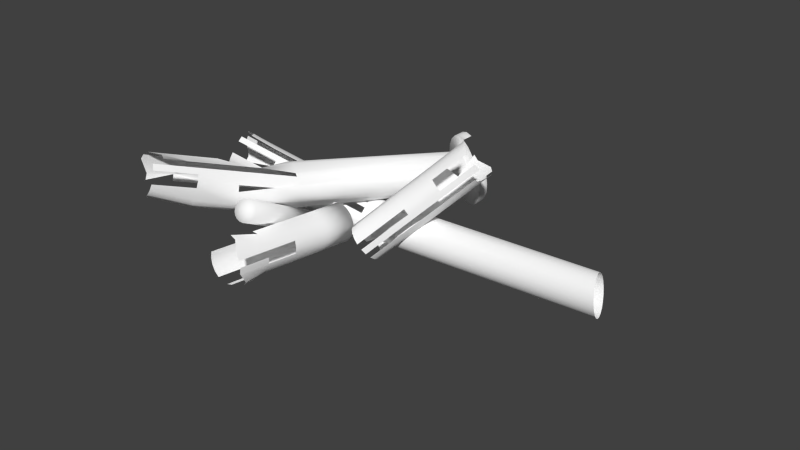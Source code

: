 # Source: broken_pipes.blend  (saved by Blender 2.69.0; exported with 4.5.12 LTS)
import bpy
from mathutils import Matrix  # noqa: F401  (used for matrix-valued properties, if any)

bpy.ops.wm.read_factory_settings(use_empty=True)
scene = bpy.context.scene
scene.name = 'Scene'

# ---- collections
col_collection_1 = bpy.data.collections.new('Collection 1'); scene.collection.children.link(col_collection_1)

# ---- materials (node trees are filled in below, after node groups)
mat_lambert4 = bpy.data.materials.new('lambert4')
mat_lambert4.alpha_threshold = 0.0
mat_lambert4.use_transparent_shadow = False
mat_lambert4.diffuse_color = (1.0, 1.0, 1.0, 1.0)
mat_lambert4.roughness = 0.5
mat_lambert4.line_color = (0.0, 0.0, 0.0, 1.0)

# ---- material node trees

# ---- world
world_world = bpy.data.worlds.new('World'); scene.world = world_world
world_world.color = (0.05088, 0.05088, 0.05088)
world_world.use_sun_shadow = False
world_world.sun_shadow_jitter_overblur = 0.0
world_world.cycles.sampling_method = 'MANUAL'
world_world.cycles.sample_map_resolution = 256

# ---- meshes
me_untitled_002 = bpy.data.meshes.new('Untitled.002')
me_untitled_002.from_pydata([(0.261, -1.748, -0.08479), (0.222, -1.748, -0.1613), (0.1613, -1.748, -0.222), (0.08479, -1.748, -0.261), (0.0, -1.748, -0.2744), (-0.08479, -1.748, -0.261), (-0.1613, -1.748, -0.222), (-0.222, -1.748, -0.1613), (-0.261, -1.748, -0.08479), (-0.2744, -1.748, 0.0), (-0.261, -1.748, 0.08479), (-0.222, -1.748, 0.1613), (-0.1613, -1.748, 0.222), (-0.08479, -1.748, 0.261), (-8.177e-09, -1.748, 0.2744), (0.08479, -1.748, 0.261), (0.1613, -1.748, 0.222), (0.222, -1.748, 0.1613), (0.261, -1.748, 0.08479), (0.2744, -1.748, 0.0), (0.261, 1.748, -0.08479), (0.222, 1.748, -0.1613), (0.1613, 1.748, -0.222), (0.08479, 1.748, -0.261), (0.0, 1.748, -0.2744), (-0.08479, 1.748, -0.261), (-0.1613, 1.748, -0.222), (-0.222, 1.748, -0.1613), (-0.261, 1.748, -0.08479), (-0.2744, 1.748, 0.0), (-0.261, 1.748, 0.08479), (-0.222, 1.748, 0.1613), (-0.1613, 1.748, 0.222), (-0.08479, 1.748, 0.261), (-8.177e-09, 1.748, 0.2744), (0.08479, 1.748, 0.261), (0.1613, 1.748, 0.222), (0.222, 1.748, 0.1613), (0.261, 1.748, 0.08479), (0.2744, 1.748, 0.0), (0.0, -1.748, 0.0), (0.0, 1.748, 0.0)], [], [(0, 1, 21, 20), (1, 2, 22, 21), (2, 3, 23, 22), (3, 4, 24, 23), (4, 5, 25, 24), (5, 6, 26, 25), (6, 7, 27, 26), (7, 8, 28, 27), (8, 9, 29, 28), (9, 10, 30, 29), (10, 11, 31, 30), (11, 12, 32, 31), (12, 13, 33, 32), (13, 14, 34, 33), (14, 15, 35, 34), (15, 16, 36, 35), (16, 17, 37, 36), (17, 18, 38, 37), (18, 19, 39, 38), (19, 0, 20, 39), (1, 0, 40), (2, 1, 40), (3, 2, 40), (4, 3, 40), (5, 4, 40), (6, 5, 40), (7, 6, 40), (8, 7, 40), (9, 8, 40), (10, 9, 40), (11, 10, 40), (12, 11, 40), (13, 12, 40), (14, 13, 40), (15, 14, 40), (16, 15, 40), (17, 16, 40), (18, 17, 40), (19, 18, 40), (0, 19, 40), (20, 21, 41), (21, 22, 41), (22, 23, 41), (23, 24, 41), (24, 25, 41), (25, 26, 41), (26, 27, 41), (27, 28, 41), (28, 29, 41), (29, 30, 41), (30, 31, 41), (31, 32, 41), (32, 33, 41), (33, 34, 41), (34, 35, 41), (35, 36, 41), (36, 37, 41), (37, 38, 41), (38, 39, 41), (39, 20, 41)])
me_untitled_002.polygons.foreach_set('use_smooth', [True] * 60)
_uv = me_untitled_002.uv_layers.new(name='map1')
_uv.uv.foreach_set('vector', [0.4768, 0.08851, 0.5075, 0.08851, 0.5075, 0.8849, 0.4768, 0.8849, 0.5075, 0.08851, 0.5318, 0.08851, 0.5318, 0.8849, 0.5075, 0.8849, 0.344, 0.8849, 0.3133, 0.8849, 0.3133, 0.08851, 0.344, 0.08851, 0.3133, 0.8849, 0.2793, 0.8849, 0.2793, 0.08851, 0.3133, 0.08851, 0.2793, 0.8849, 0.2453, 0.8849, 0.2453, 0.08851, 0.2793, 0.08851, 0.2453, 0.8849, 0.2146, 0.8849, 0.2146, 0.08851, 0.2453, 0.08851, 0.2146, 0.8849, 0.1902, 0.8849, 0.1902, 0.08851, 0.2146, 0.08851, 0.542, 0.08851, 0.5727, 0.08851, 0.5727, 0.8849, 0.542, 0.8849, 0.5727, 0.08851, 0.6067, 0.08851, 0.6067, 0.8849, 0.5727, 0.8849, 0.6067, 0.08851, 0.6407, 0.08851, 0.6407, 0.8849, 0.6067, 0.8849, 0.6407, 0.08851, 0.6714, 0.08851, 0.6714, 0.8849, 0.6407, 0.8849, 0.6714, 0.08851, 0.6958, 0.08851, 0.6958, 0.8849, 0.6714, 0.8849, 0.7052, 0.08851, 0.7359, 0.08851, 0.7359, 0.8849, 0.7052, 0.8849, 0.7359, 0.08851, 0.7699, 0.08851, 0.7699, 0.8849, 0.7359, 0.8849, 0.7699, 0.08851, 0.8039, 0.08851, 0.8039, 0.8849, 0.7699, 0.8849, 0.8039, 0.08851, 0.8346, 0.08851, 0.8346, 0.8849, 0.8039, 0.8849, 0.3537, 0.08851, 0.378, 0.08851, 0.378, 0.8849, 0.3537, 0.8849, 0.378, 0.08851, 0.4087, 0.08851, 0.4087, 0.8849, 0.378, 0.8849, 0.4087, 0.08851, 0.4427, 0.08851, 0.4427, 0.8849, 0.4087, 0.8849, 0.4427, 0.08851, 0.4768, 0.08851, 0.4768, 0.8849, 0.4427, 0.8849, 0.4706, 0.1672, 0.4862, 0.1847, 0.3815, 0.204, 0.4463, 0.1534, 0.4706, 0.1672, 0.3815, 0.204, 0.4156, 0.1445, 0.4463, 0.1534, 0.3815, 0.204, 0.3815, 0.1415, 0.4156, 0.1445, 0.3815, 0.204, 0.3475, 0.1445, 0.3815, 0.1415, 0.3815, 0.204, 0.3168, 0.1534, 0.3475, 0.1445, 0.3815, 0.204, 0.8643, 0.1143, 0.3168, 0.1534, 0.3815, 0.204, 0.8487, 0.1317, 0.8643, 0.1143, 0.3815, 0.204, 0.8433, 0.151, 0.8487, 0.1317, 0.3815, 0.204, 0.8487, 0.1703, 0.8433, 0.151, 0.3815, 0.204, 0.8643, 0.1878, 0.8487, 0.1703, 0.3815, 0.204, 0.3168, 0.2545, 0.8643, 0.1878, 0.3815, 0.204, 0.3475, 0.2634, 0.3168, 0.2545, 0.3815, 0.204, 0.3815, 0.2665, 0.3475, 0.2634, 0.3815, 0.204, 0.4156, 0.2634, 0.3815, 0.2665, 0.3815, 0.204, 0.4463, 0.2545, 0.4156, 0.2634, 0.3815, 0.204, 0.4706, 0.2407, 0.4463, 0.2545, 0.3815, 0.204, 0.4862, 0.2233, 0.4706, 0.2407, 0.3815, 0.204, 0.4916, 0.204, 0.4862, 0.2233, 0.3815, 0.204, 0.4862, 0.1847, 0.4916, 0.204, 0.3815, 0.204, 0.7147, 0.2233, 0.6991, 0.2407, 0.61, 0.204, 0.6991, 0.2407, 0.6747, 0.2545, 0.61, 0.204, 0.6747, 0.2545, 0.644, 0.2634, 0.61, 0.204, 0.644, 0.2634, 0.61, 0.2665, 0.61, 0.204, 0.61, 0.2665, 0.576, 0.2634, 0.61, 0.204, 0.576, 0.2634, 0.5453, 0.2545, 0.61, 0.204, 0.5453, 0.2545, 0.5209, 0.2407, 0.61, 0.204, 0.5209, 0.2407, 0.5053, 0.2233, 0.61, 0.204, 0.5053, 0.2233, 0.4999, 0.204, 0.61, 0.204, 0.4999, 0.204, 0.5053, 0.1847, 0.61, 0.204, 0.5053, 0.1847, 0.5209, 0.1672, 0.61, 0.204, 0.5209, 0.1672, 0.5453, 0.1534, 0.61, 0.204, 0.5453, 0.1534, 0.576, 0.1445, 0.61, 0.204, 0.576, 0.1445, 0.61, 0.1415, 0.61, 0.204, 0.61, 0.1415, 0.644, 0.1445, 0.61, 0.204, 0.644, 0.1445, 0.6747, 0.1534, 0.61, 0.204, 0.6747, 0.1534, 0.6991, 0.1672, 0.61, 0.204, 0.6991, 0.1672, 0.7147, 0.1847, 0.61, 0.204, 0.7147, 0.1847, 0.7201, 0.204, 0.61, 0.204, 0.7201, 0.204, 0.7147, 0.2233, 0.61, 0.204])
me_untitled_002.materials.append(mat_lambert4)
me_untitled_002.use_remesh_preserve_volume = False
me_untitled_002.use_remesh_preserve_attributes = False
me_untitled_002.use_mirror_vertex_groups = False
me_untitled_002.update()
me_untitled_003 = bpy.data.meshes.new('Untitled.003')
me_untitled_003.from_pydata([(0.261, -1.748, -0.08479), (0.222, -1.748, -0.1613), (0.1613, -1.748, -0.222), (0.08479, -1.748, -0.261), (0.0, -1.748, -0.2744), (-0.08479, -1.748, -0.261), (-0.1613, -1.748, -0.222), (-0.222, -1.748, -0.1613), (-0.261, -1.748, -0.08479), (-0.2744, -1.748, 0.0), (-0.261, -1.748, 0.08479), (-0.222, -1.748, 0.1613), (-0.1613, -1.748, 0.222), (-0.08479, -1.748, 0.261), (-8.177e-09, -1.748, 0.2744), (0.08479, -1.748, 0.261), (0.1613, -1.748, 0.222), (0.222, -1.748, 0.1613), (0.261, -1.748, 0.08479), (0.2744, -1.748, 0.0), (0.222, 1.748, -0.1613), (0.1613, 1.748, -0.222), (0.1555, 1.534, -0.2963), (0.07066, 1.534, -0.3098), (-0.08479, 1.748, -0.261), (-0.1613, 1.748, -0.222), (-0.222, 1.748, -0.1613), (-0.261, 1.748, -0.08479), (-0.2706, 1.536, 0.1077), (-0.2572, 1.536, 0.1925), (0.08479, 1.748, 0.261), (0.1613, 1.748, 0.222), (0.222, 1.748, 0.1613), (0.261, 1.748, 0.08479), (0.2744, 1.748, 0.0), (0.0, -1.748, 0.0), (0.1613, 0.7071, -0.222), (0.222, 0.7071, -0.1613), (0.261, 0.7071, -0.08479), (0.2744, 0.7071, 0.0), (0.261, 0.7071, 0.08479), (0.222, 0.7071, 0.1613), (0.1613, 0.7071, 0.222), (0.08479, 0.7071, 0.261), (0.1613, -0.2604, -0.222), (0.222, -0.2604, -0.1613), (0.261, -0.2604, -0.08479), (0.2744, -0.2604, 0.0), (0.261, -0.2604, 0.08479), (0.222, -0.2604, 0.1613), (0.1613, -0.2604, 0.222), (0.08479, -0.2604, 0.261), (-0.222, 0.9214, 0.1613), (-0.261, 0.9214, 0.08479), (-0.2744, 0.9214, 0.0), (-0.261, 0.9214, -0.08479), (-0.222, 0.9214, -0.1613), (-0.1613, 0.9214, -0.222), (-0.08479, 0.9214, -0.261), (0.0, 0.9214, -0.2744), (0.08479, 0.9214, -0.261), (-0.222, 0.109, 0.1613), (-0.261, 0.109, 0.08479), (-0.2744, 0.109, 0.0), (-0.261, 0.109, -0.08479), (-0.222, 0.109, -0.1613), (-0.1613, 0.109, -0.222), (-0.08479, 0.109, -0.261), (0.0, 0.109, -0.2744), (0.08479, 0.109, -0.261), (-0.222, -0.8797, 0.1613), (-0.261, -0.8797, 0.08479), (-0.2744, -0.8797, 0.0), (-0.261, -0.8797, -0.08479), (-0.222, -0.8797, -0.1613), (-0.1613, -0.8797, -0.222), (-0.08479, -0.8797, -0.261), (0.0, -0.8797, -0.2744), (0.08479, -0.8797, -0.261)], [], [(1, 2, 44, 45), (3, 4, 77, 78), (4, 5, 76, 77), (5, 6, 75, 76), (6, 7, 74, 75), (7, 8, 73, 74), (8, 9, 72, 73), (9, 10, 71, 72), (10, 11, 70, 71), (15, 16, 50, 51), (16, 17, 49, 50), (17, 18, 48, 49), (18, 19, 47, 48), (19, 0, 46, 47), (1, 0, 35), (2, 1, 35), (3, 2, 35), (4, 3, 35), (5, 4, 35), (6, 5, 35), (7, 6, 35), (8, 7, 35), (9, 8, 35), (10, 9, 35), (11, 10, 35), (12, 11, 35), (13, 12, 35), (14, 13, 35), (15, 14, 35), (16, 15, 35), (17, 16, 35), (18, 17, 35), (19, 18, 35), (0, 19, 35), (37, 36, 21, 20), (40, 39, 34, 33), (41, 40, 33, 32), (42, 41, 32, 31), (43, 42, 31, 30), (45, 44, 36, 37), (46, 45, 37, 38), (47, 46, 38, 39), (48, 47, 39, 40), (49, 48, 40, 41), (50, 49, 41, 42), (51, 50, 42, 43), (54, 53, 29, 28), (55, 54, 28, 27), (56, 55, 27, 26), (58, 57, 25, 24), (59, 58, 24, 23), (60, 59, 23, 22), (62, 61, 52, 53), (63, 62, 53, 54), (64, 63, 54, 55), (65, 64, 55, 56), (68, 67, 58, 59), (69, 68, 59, 60), (71, 70, 61, 62), (72, 71, 62, 63), (73, 72, 63, 64), (74, 73, 64, 65), (75, 74, 65, 66), (76, 75, 66, 67), (77, 76, 67, 68), (78, 77, 68, 69)])
me_untitled_003.polygons.foreach_set('use_smooth', [True] * 66)
_uv = me_untitled_003.uv_layers.new(name='map1')
_uv.uv.foreach_set('vector', [0.4565, 0.005649, 0.4845, 0.005649, 0.4845, 0.3964, 0.4565, 0.3964, 0.2639, 0.9239, 0.2246, 0.9239, 0.2246, 0.6958, 0.2639, 0.6958, 0.2246, 0.9239, 0.1854, 0.9239, 0.1854, 0.6958, 0.2246, 0.6958, 0.1854, 0.9239, 0.15, 0.9239, 0.15, 0.6958, 0.1854, 0.6958, 0.15, 0.9239, 0.122, 0.9239, 0.122, 0.6958, 0.15, 0.6958, 0.4952, 0.005649, 0.5306, 0.005649, 0.5306, 0.2337, 0.4952, 0.2337, 0.5306, 0.005649, 0.5698, 0.005649, 0.5698, 0.2337, 0.5306, 0.2337, 0.5698, 0.005649, 0.609, 0.005649, 0.609, 0.2337, 0.5698, 0.2337, 0.609, 0.005649, 0.6444, 0.005649, 0.6444, 0.2337, 0.609, 0.2337, 0.6712, 0.005649, 0.7066, 0.005649, 0.7066, 0.3964, 0.6712, 0.3964, 0.7066, 0.005649, 0.7347, 0.005649, 0.7347, 0.3964, 0.7066, 0.3964, 0.3072, 0.005649, 0.3426, 0.005649, 0.3426, 0.3964, 0.3072, 0.3964, 0.3426, 0.005649, 0.3818, 0.005649, 0.3818, 0.3964, 0.3426, 0.3964, 0.3818, 0.005649, 0.4211, 0.005649, 0.4211, 0.3964, 0.3818, 0.3964, 0.3161, 0.09641, 0.3342, 0.1165, 0.8727, 0.07771, 0.2881, 0.08047, 0.3161, 0.09641, 0.8727, 0.07771, 0.2527, 0.07023, 0.2881, 0.08047, 0.8727, 0.07771, 0.8727, 0.00565, 0.2527, 0.07023, 0.8727, 0.07771, 0.8335, 0.009176, 0.8727, 0.00565, 0.8727, 0.07771, 0.7981, 0.01941, 0.8335, 0.009176, 0.8727, 0.07771, 0.77, 0.03535, 0.7981, 0.01941, 0.8727, 0.07771, 0.752, 0.05544, 0.77, 0.03535, 0.8727, 0.07771, 0.7458, 0.07771, 0.752, 0.05544, 0.8727, 0.07771, 0.752, 0.09998, 0.7458, 0.07771, 0.8727, 0.07771, 0.77, 0.1201, 0.752, 0.09998, 0.8727, 0.07771, 0.7981, 0.136, 0.77, 0.1201, 0.8727, 0.07771, 0.8335, 0.1462, 0.7981, 0.136, 0.8727, 0.07771, 0.8727, 0.1498, 0.8335, 0.1462, 0.8727, 0.07771, 0.2527, 0.2073, 0.8727, 0.1498, 0.8727, 0.07771, 0.2881, 0.1971, 0.2527, 0.2073, 0.8727, 0.07771, 0.3161, 0.1811, 0.2881, 0.1971, 0.8727, 0.07771, 0.3342, 0.161, 0.3161, 0.1811, 0.8727, 0.07771, 0.3404, 0.1388, 0.3342, 0.161, 0.8727, 0.07771, 0.3342, 0.1165, 0.3404, 0.1388, 0.8727, 0.07771, 0.4565, 0.6505, 0.4845, 0.6505, 0.4845, 0.9239, 0.4565, 0.9239, 0.3426, 0.6505, 0.3818, 0.6505, 0.3818, 0.9239, 0.3426, 0.9239, 0.3072, 0.6505, 0.3426, 0.6505, 0.3426, 0.9239, 0.3072, 0.9239, 0.7066, 0.6505, 0.7347, 0.6505, 0.7347, 0.9239, 0.7066, 0.9239, 0.6712, 0.6505, 0.7066, 0.6505, 0.7066, 0.9239, 0.6712, 0.9239, 0.4565, 0.3964, 0.4845, 0.3964, 0.4845, 0.6505, 0.4565, 0.6505, 0.4211, 0.3964, 0.4565, 0.3964, 0.4565, 0.6505, 0.4211, 0.6505, 0.3818, 0.3964, 0.4211, 0.3964, 0.4211, 0.6505, 0.3818, 0.6505, 0.3426, 0.3964, 0.3818, 0.3964, 0.3818, 0.6505, 0.3426, 0.6505, 0.3072, 0.3964, 0.3426, 0.3964, 0.3426, 0.6505, 0.3072, 0.6505, 0.7066, 0.3964, 0.7347, 0.3964, 0.7347, 0.6505, 0.7066, 0.6505, 0.6712, 0.3964, 0.7066, 0.3964, 0.7066, 0.6505, 0.6712, 0.6505, 0.5698, 0.7067, 0.609, 0.7067, 0.6589, 0.8682, 0.6196, 0.8682, 0.5306, 0.7067, 0.5698, 0.7067, 0.6196, 0.8682, 0.5306, 0.9239, 0.4952, 0.7067, 0.5306, 0.7067, 0.5306, 0.9239, 0.4952, 0.9239, 0.1854, 0.2228, 0.15, 0.2228, 0.15, 0.00565, 0.1854, 0.00565, 0.2246, 0.2228, 0.1854, 0.2228, 0.1854, 0.00565, 0.2573, 0.06191, 0.2639, 0.2228, 0.2246, 0.2228, 0.2573, 0.06191, 0.2966, 0.06191, 0.609, 0.4934, 0.6444, 0.4934, 0.6444, 0.7067, 0.609, 0.7067, 0.5698, 0.4934, 0.609, 0.4934, 0.609, 0.7067, 0.5698, 0.7067, 0.5306, 0.4934, 0.5698, 0.4934, 0.5698, 0.7067, 0.5306, 0.7067, 0.4952, 0.4934, 0.5306, 0.4934, 0.5306, 0.7067, 0.4952, 0.7067, 0.2246, 0.4361, 0.1854, 0.4361, 0.1854, 0.2228, 0.2246, 0.2228, 0.2639, 0.4361, 0.2246, 0.4361, 0.2246, 0.2228, 0.2639, 0.2228, 0.609, 0.2337, 0.6444, 0.2337, 0.6444, 0.4934, 0.609, 0.4934, 0.5698, 0.2337, 0.609, 0.2337, 0.609, 0.4934, 0.5698, 0.4934, 0.5306, 0.2337, 0.5698, 0.2337, 0.5698, 0.4934, 0.5306, 0.4934, 0.4952, 0.2337, 0.5306, 0.2337, 0.5306, 0.4934, 0.4952, 0.4934, 0.15, 0.6958, 0.122, 0.6958, 0.122, 0.4361, 0.15, 0.4361, 0.1854, 0.6958, 0.15, 0.6958, 0.15, 0.4361, 0.1854, 0.4361, 0.2246, 0.6958, 0.1854, 0.6958, 0.1854, 0.4361, 0.2246, 0.4361, 0.2639, 0.6958, 0.2246, 0.6958, 0.2246, 0.4361, 0.2639, 0.4361])
me_untitled_003.materials.append(mat_lambert4)
me_untitled_003.use_remesh_preserve_volume = False
me_untitled_003.use_remesh_preserve_attributes = False
me_untitled_003.use_mirror_vertex_groups = False
me_untitled_003.update()
me_untitled_001 = bpy.data.meshes.new('Untitled.001')
me_untitled_001.from_pydata([(0.261, -1.748, -0.08479), (0.222, -1.748, -0.1613), (0.1613, -1.748, -0.222), (0.08479, -1.748, -0.261), (3.865e-08, -1.748, -0.2744), (-0.08479, -1.748, -0.261), (-0.1613, -1.748, -0.222), (-0.222, -1.748, -0.1613), (-0.261, -1.748, -0.08479), (-0.2744, -1.748, -6.5e-08), (-0.261, -1.748, 0.08479), (-0.222, -1.748, 0.1613), (-0.1613, -1.748, 0.222), (-0.08479, -1.748, 0.261), (3.725e-08, -1.748, 0.2744), (0.08479, -1.748, 0.261), (0.1613, -1.748, 0.222), (0.222, -1.748, 0.1613), (0.261, -1.748, 0.08479), (0.2744, -1.748, -7.125e-08), (0.222, 1.748, -0.1613), (0.1613, 1.748, -0.222), (0.1555, 1.534, -0.2963), (0.07066, 1.534, -0.3098), (-0.08479, 1.748, -0.261), (-0.1613, 1.748, -0.222), (-0.222, 1.748, -0.1613), (-0.261, 1.748, -0.08479), (-0.2706, 1.536, 0.1077), (-0.2572, 1.536, 0.1925), (0.08479, 1.748, 0.261), (0.1613, 1.748, 0.222), (0.222, 1.748, 0.1613), (0.261, 1.748, 0.08479), (0.2744, 1.748, -4.138e-08), (0.1613, 0.7071, -0.222), (0.222, 0.7071, -0.1613), (0.261, 0.7071, -0.08479), (0.2744, 0.7071, -1.274e-07), (0.261, 0.7071, 0.08479), (0.222, 0.7071, 0.1613), (0.1613, 0.7071, 0.222), (0.08479, 0.7071, 0.261), (0.1613, -0.2604, -0.222), (0.222, -0.2604, -0.1613), (0.261, -0.2604, -0.08479), (0.2744, -0.2604, -8.754e-08), (0.261, -0.2604, 0.08479), (0.222, -0.2604, 0.1613), (0.1613, -0.2604, 0.222), (0.08479, -0.2604, 0.261), (-0.222, 0.9214, 0.1613), (-0.261, 0.9214, 0.08479), (-0.2744, 0.9214, -9.282e-08), (-0.261, 0.9214, -0.08479), (-0.222, 0.9214, -0.1613), (-0.1613, 0.9214, -0.222), (-0.08479, 0.9214, -0.261), (6.125e-08, 0.9214, -0.2744), (0.08479, 0.9214, -0.261), (-0.222, 0.109, 0.1613), (-0.261, 0.109, 0.08479), (-0.2744, 0.109, -7.434e-08), (-0.261, 0.109, -0.08479), (-0.222, 0.109, -0.1613), (-0.1613, 0.109, -0.222), (-0.08479, 0.109, -0.261), (3.891e-08, 0.109, -0.2744), (0.08479, 0.109, -0.261), (-0.222, -0.8797, 0.1613), (-0.261, -0.8797, 0.08479), (-0.2744, -0.8797, -7.442e-08), (-0.261, -0.8797, -0.08479), (-0.222, -0.8797, -0.1613), (-0.1613, -0.8797, -0.222), (-0.08479, -0.8797, -0.261), (1.808e-08, -0.8797, -0.2744), (0.08479, -0.8797, -0.261), (2.119, -7.024, -1.125), (2.065, -6.987, -1.189), (1.994, -6.974, -1.237), (1.913, -6.987, -1.264), (1.83, -7.024, -1.268), (1.752, -7.083, -1.249), (1.688, -7.156, -1.208), (1.644, -7.237, -1.149), (1.624, -7.318, -1.078), (1.631, -7.391, -1.003), (1.662, -7.449, -0.9293), (1.716, -7.487, -0.8656), (1.787, -7.499, -0.8177), (1.868, -7.486, -0.7904), (1.951, -7.449, -0.7862), (2.028, -7.391, -0.8057), (2.092, -7.318, -0.8468), (2.136, -7.236, -0.9056), (2.156, -7.155, -0.9764), (2.15, -7.082, -1.052)], [], [(1, 2, 43, 44), (3, 4, 76, 77), (4, 5, 75, 76), (5, 6, 74, 75), (6, 7, 73, 74), (7, 8, 72, 73), (8, 9, 71, 72), (9, 10, 70, 71), (10, 11, 69, 70), (15, 16, 49, 50), (16, 17, 48, 49), (17, 18, 47, 48), (18, 19, 46, 47), (19, 0, 45, 46), (36, 35, 21, 20), (39, 38, 34, 33), (40, 39, 33, 32), (41, 40, 32, 31), (42, 41, 31, 30), (44, 43, 35, 36), (45, 44, 36, 37), (46, 45, 37, 38), (47, 46, 38, 39), (48, 47, 39, 40), (49, 48, 40, 41), (50, 49, 41, 42), (53, 52, 29, 28), (54, 53, 28, 27), (55, 54, 27, 26), (57, 56, 25, 24), (58, 57, 24, 23), (59, 58, 23, 22), (61, 60, 51, 52), (62, 61, 52, 53), (63, 62, 53, 54), (64, 63, 54, 55), (67, 66, 57, 58), (68, 67, 58, 59), (70, 69, 60, 61), (71, 70, 61, 62), (72, 71, 62, 63), (73, 72, 63, 64), (74, 73, 64, 65), (75, 74, 65, 66), (76, 75, 66, 67), (77, 76, 67, 68), (1, 0, 78, 79), (2, 1, 79, 80), (3, 2, 80, 81), (4, 3, 81, 82), (5, 4, 82, 83), (6, 5, 83, 84), (7, 6, 84, 85), (8, 7, 85, 86), (9, 8, 86, 87), (10, 9, 87, 88), (11, 10, 88, 89), (12, 11, 89, 90), (13, 12, 90, 91), (14, 13, 91, 92), (15, 14, 92, 93), (16, 15, 93, 94), (17, 16, 94, 95), (18, 17, 95, 96), (19, 18, 96, 97), (0, 19, 97, 78)])
me_untitled_001.polygons.foreach_set('use_smooth', [True] * 66)
_uv = me_untitled_001.uv_layers.new(name='UV coord')
_uv.uv.foreach_set('vector', [0.3167, -0.8031, 0.3557, -0.8032, 0.3564, -0.1273, 0.3174, -0.1273, -0.1133, -0.8026, -0.07428, -0.8026, -0.07373, -0.4083, -0.1127, -0.4083, -0.07428, -0.8026, -0.0353, -0.8027, -0.03475, -0.4084, -0.07373, -0.4083, -0.0353, -0.8027, 0.003679, -0.8027, 0.004225, -0.4084, -0.03475, -0.4084, 0.003679, -0.8027, 0.04266, -0.8028, 0.0432, -0.4085, 0.004225, -0.4084, 0.04266, -0.8028, 0.08163, -0.8028, 0.08218, -0.4085, 0.0432, -0.4085, -0.2625, -0.8024, -0.2235, -0.8022, -0.2255, -0.4077, -0.2645, -0.4079, -0.2235, -0.8022, -0.1845, -0.802, -0.1865, -0.4075, -0.2255, -0.4077, -0.1845, -0.802, -0.1455, -0.8018, -0.1475, -0.4073, -0.1865, -0.4075, 0.0827, -0.8028, 0.1217, -0.8029, 0.1224, -0.1271, 0.08342, -0.1271, 0.1217, -0.8029, 0.1607, -0.8029, 0.1614, -0.1271, 0.1224, -0.1271, 0.1607, -0.8029, 0.1997, -0.803, 0.2004, -0.1272, 0.1614, -0.1271, 0.1997, -0.803, 0.2387, -0.803, 0.2394, -0.1272, 0.2004, -0.1272, 0.2387, -0.803, 0.2777, -0.803, 0.2784, -0.1273, 0.2394, -0.1272, 0.3178, 0.3121, 0.3568, 0.3121, 0.3573, 0.785, 0.3183, 0.785, 0.2009, 0.3123, 0.2399, 0.3122, 0.2404, 0.7851, 0.2014, 0.7851, 0.1619, 0.3123, 0.2009, 0.3123, 0.2014, 0.7851, 0.1624, 0.7852, 0.1229, 0.3123, 0.1619, 0.3123, 0.1624, 0.7852, 0.1234, 0.7852, 0.08389, 0.3124, 0.1229, 0.3123, 0.1234, 0.7852, 0.08439, 0.7852, 0.3174, -0.1273, 0.3564, -0.1273, 0.3568, 0.3121, 0.3178, 0.3121, 0.2784, -0.1273, 0.3174, -0.1273, 0.3178, 0.3121, 0.2789, 0.3122, 0.2394, -0.1272, 0.2784, -0.1273, 0.2789, 0.3122, 0.2399, 0.3122, 0.2004, -0.1272, 0.2394, -0.1272, 0.2399, 0.3122, 0.2009, 0.3123, 0.1614, -0.1271, 0.2004, -0.1272, 0.2009, 0.3123, 0.1619, 0.3123, 0.1224, -0.1271, 0.1614, -0.1271, 0.1619, 0.3123, 0.1229, 0.3123, 0.08342, -0.1271, 0.1224, -0.1271, 0.1229, 0.3123, 0.08389, 0.3124, -0.2296, 0.4103, -0.1906, 0.4106, -0.1436, 0.6901, -0.1826, 0.6899, -0.2685, 0.4102, -0.2296, 0.4103, -0.1826, 0.6899, -0.2707, 0.7857, 0.0443, 0.4093, 0.08328, 0.4092, 0.08375, 0.7846, 0.04477, 0.7847, -0.03353, 0.4099, 0.0055, 0.4094, 0.01042, 0.7853, -0.02861, 0.7858, -0.07258, 0.4101, -0.03353, 0.4099, -0.02861, 0.7858, -0.104, 0.6894, -0.1116, 0.41, -0.07258, 0.4101, -0.104, 0.6894, -0.143, 0.6891, -0.1887, 0.04159, -0.1497, 0.04179, -0.1516, 0.4107, -0.1906, 0.4106, -0.2277, 0.0414, -0.1887, 0.04159, -0.1906, 0.4106, -0.2296, 0.4103, -0.2667, 0.0412, -0.2277, 0.0414, -0.2296, 0.4103, -0.2685, 0.4102, 0.04382, 0.04046, 0.0828, 0.04041, 0.08328, 0.4092, 0.0443, 0.4093, -0.07309, 0.04062, -0.03414, 0.04056, -0.03353, 0.4099, -0.07258, 0.4101, -0.1121, 0.04068, -0.07309, 0.04062, -0.07258, 0.4101, -0.1116, 0.41, -0.1865, -0.4075, -0.1475, -0.4073, -0.1497, 0.04179, -0.1887, 0.04159, -0.2255, -0.4077, -0.1865, -0.4075, -0.1887, 0.04159, -0.2277, 0.0414, -0.2645, -0.4079, -0.2255, -0.4077, -0.2277, 0.0414, -0.2667, 0.0412, 0.0432, -0.4085, 0.08218, -0.4085, 0.0828, 0.04041, 0.04382, 0.04046, 0.004225, -0.4084, 0.0432, -0.4085, 0.04382, 0.04046, 0.004842, 0.04051, -0.03475, -0.4084, 0.004225, -0.4084, 0.004842, 0.04051, -0.03414, 0.04056, -0.07373, -0.4083, -0.03475, -0.4084, -0.03414, 0.04056, -0.07309, 0.04062, -0.1127, -0.4083, -0.07373, -0.4083, -0.07309, 0.04062, -0.1121, 0.04068, 0.9239, 1.677, 0.8829, 1.678, 0.8799, -0.6833, 0.9208, -0.6665, 0.9646, 1.681, 0.9239, 1.677, 0.9208, -0.6665, 0.9616, -0.6555, 1.005, 1.688, 0.9646, 1.681, 0.9616, -0.6555, 1.002, -0.6515, 1.046, 1.699, 1.005, 1.688, 1.002, -0.6515, 1.043, -0.6554, 1.088, 1.711, 1.046, 1.699, 1.043, -0.6554, 1.084, -0.6666, 1.129, 1.724, 1.088, 1.711, 1.084, -0.6666, 1.126, -0.6842, 1.172, 1.736, 1.129, 1.724, 1.126, -0.6842, 1.168, -0.707, 1.214, 1.746, 1.172, 1.736, 1.168, -0.707, 1.211, -0.7337, 0.403, 1.78, 0.3596, 1.773, 0.3564, -0.706, 0.3999, -0.7345, 0.4469, 1.784, 0.403, 1.78, 0.3999, -0.7345, 0.4439, -0.7619, 0.4914, 1.784, 0.4469, 1.784, 0.4439, -0.7619, 0.4884, -0.7844, 0.5361, 1.779, 0.4914, 1.784, 0.4884, -0.7844, 0.5332, -0.7987, 0.581, 1.77, 0.5361, 1.779, 0.5332, -0.7987, 0.578, -0.8035, 0.6257, 1.756, 0.581, 1.77, 0.578, -0.8035, 0.6227, -0.7998, 0.6701, 1.74, 0.6257, 1.756, 0.6227, -0.7998, 0.6671, -0.7891, 0.714, 1.723, 0.6701, 1.74, 0.6671, -0.7891, 0.711, -0.7722, 0.7572, 1.707, 0.714, 1.723, 0.711, -0.7722, 0.7542, -0.7511, 0.7998, 1.693, 0.7572, 1.707, 0.7542, -0.7511, 0.7967, -0.7277, 0.8416, 1.683, 0.7998, 1.693, 0.7967, -0.7277, 0.8386, -0.7044, 0.8829, 1.678, 0.8416, 1.683, 0.8386, -0.7044, 0.8799, -0.6833])
me_untitled_001.materials.append(mat_lambert4)
me_untitled_001.use_remesh_preserve_volume = False
me_untitled_001.use_remesh_preserve_attributes = False
me_untitled_001.use_mirror_vertex_groups = False
me_untitled_001.update()
me_untitled = bpy.data.meshes.new('Untitled')
me_untitled.from_pydata([(0.2484, -1.665, -0.233), (0.222, -1.748, -0.1613), (0.1533, -1.695, -0.3158), (0.07892, -1.709, -0.3301), (-0.01257, -1.665, -0.4226), (-0.09736, -1.665, -0.4091), (-0.1738, -1.665, -0.3702), (-0.2345, -1.665, -0.3095), (-0.2735, -1.665, -0.233), (-0.287, -1.665, -0.1482), (-0.2735, -1.665, -0.0634), (-0.2278, -1.709, 0.09209), (-0.1692, -1.695, 0.1282), (-0.09274, -1.695, 0.1672), (-0.007955, -1.695, 0.1806), (0.07892, -1.709, 0.1918), (0.1487, -1.665, 0.07379), (0.2094, -1.665, 0.01309), (0.2484, -1.665, -0.0634), (0.2618, -1.665, -0.1482), (0.214, 1.801, -0.2551), (0.1533, 1.801, -0.3158), (0.1475, 1.587, -0.3901), (0.06271, 1.587, -0.4035), (-0.09274, 1.801, -0.3547), (-0.1692, 1.801, -0.3158), (-0.2299, 1.801, -0.2551), (-0.2689, 1.801, -0.1786), (-0.2786, 1.589, 0.01393), (-0.2651, 1.589, 0.09872), (0.07683, 1.801, 0.1672), (0.1533, 1.801, 0.1282), (0.214, 1.801, 0.0675), (0.253, 1.801, -0.008993), (0.2664, 1.801, -0.09378), (0.1533, 0.7597, -0.3158), (0.214, 0.7597, -0.2551), (0.253, 0.7597, -0.1786), (0.2664, 0.7597, -0.09378), (0.261, 0.7071, 0.08479), (0.222, 0.7071, 0.1613), (0.1613, 0.7071, 0.222), (0.07683, 0.7597, 0.1672), (0.1533, -0.2077, -0.3158), (0.222, -0.2604, -0.1613), (0.261, -0.2604, -0.08479), (0.2744, -0.2604, -1.151e-07), (0.261, -0.2604, 0.08479), (0.222, -0.2604, 0.1613), (0.1613, -0.2604, 0.222), (0.07683, -0.2077, 0.1672), (-0.2299, 0.974, 0.0675), (-0.2689, 0.974, -0.008993), (-0.2744, 0.9214, -8.963e-08), (-0.261, 0.9214, -0.08479), (-0.2299, 0.974, -0.2551), (-0.1692, 0.974, -0.3158), (-0.09274, 0.974, -0.3547), (1.054e-07, 0.9214, -0.2744), (0.07683, 0.974, -0.3547), (-0.2299, 0.1617, 0.0675), (-0.261, 0.109, 0.08479), (-0.2744, 0.109, -1.512e-07), (-0.261, 0.109, -0.08479), (-0.2299, 0.1617, -0.2551), (-0.1692, 0.1617, -0.3158), (-0.09274, 0.1617, -0.3547), (1.257e-07, 0.109, -0.2744), (0.07683, 0.1617, -0.3547), (-0.2299, -0.8271, 0.0675), (-0.261, -0.8797, 0.08479), (-0.2744, -0.8797, -1.146e-07), (-0.261, -0.8797, -0.08479), (-0.222, -0.8797, -0.1613), (-0.1613, -0.8797, -0.222), (-0.08479, -0.8797, -0.261), (1.388e-07, -0.8797, -0.2744), (0.07683, -0.8271, -0.3547), (0.5226, -5.852, -0.7938), (0.4687, -5.814, -0.8575), (0.3978, -5.802, -0.9053), (0.3167, -5.815, -0.9327), (0.2335, -5.852, -0.9368), (0.1561, -5.91, -0.9174), (0.09235, -5.984, -0.8762), (0.04833, -6.065, -0.8174), (0.02837, -6.146, -0.7467), (0.03445, -6.219, -0.671), (0.06596, -6.277, -0.5977), (0.1198, -6.314, -0.534), (0.1908, -6.327, -0.4861), (0.2718, -6.314, -0.4588), (0.3551, -6.277, -0.4546), (0.4324, -6.219, -0.4741), (0.4962, -6.145, -0.5152), (0.5402, -6.064, -0.574), (0.5602, -5.983, -0.6448), (0.5541, -5.91, -0.7205), (0.6399, -5.895, -0.9061), (0.5512, -5.804, -1.02), (0.4373, -5.738, -1.102), (0.3094, -5.705, -1.144), (0.18, -5.706, -1.143), (0.06184, -5.743, -1.097), (-0.03359, -5.811, -1.013), (-0.09693, -5.904, -0.8969), (-0.122, -6.013, -0.7615), (-0.1063, -6.127, -0.6197), (-0.05135, -6.234, -0.4853), (0.03739, -6.325, -0.3716), (0.1513, -6.391, -0.2895), (0.2792, -6.424, -0.2473), (0.4085, -6.422, -0.2489), (0.5267, -6.386, -0.2942), (0.6222, -6.317, -0.3789), (0.6855, -6.225, -0.4946), (0.7105, -6.116, -0.63), (0.6948, -6.002, -0.7718), (0.5669, -6.187, -0.9489), (0.2363, -5.997, -1.187), (0.107, -5.998, -1.185), (-0.01121, -6.035, -1.14), (-0.1066, -6.103, -1.055), (-0.17, -6.196, -0.9396), (-0.195, -6.305, -0.8042), (-0.1793, -6.419, -0.6624), (-0.1244, -6.526, -0.5281), (0.07824, -6.683, -0.3323), (0.2061, -6.716, -0.29), (0.3355, -6.714, -0.2916), (0.4537, -6.678, -0.337), (0.5491, -6.609, -0.4217), (0.6124, -6.517, -0.5373), (0.6375, -6.408, -0.6727), (0.6218, -6.294, -0.8145)], [], [(1, 2, 43, 44), (3, 4, 76, 77), (4, 5, 75, 76), (5, 6, 74, 75), (6, 7, 73, 74), (7, 8, 72, 73), (8, 9, 71, 72), (9, 10, 70, 71), (10, 11, 69, 70), (15, 16, 49, 50), (16, 17, 48, 49), (17, 18, 47, 48), (18, 19, 46, 47), (19, 0, 45, 46), (36, 35, 21, 20), (39, 38, 34, 33), (40, 39, 33, 32), (41, 40, 32, 31), (42, 41, 31, 30), (44, 43, 35, 36), (45, 44, 36, 37), (46, 45, 37, 38), (47, 46, 38, 39), (48, 47, 39, 40), (49, 48, 40, 41), (50, 49, 41, 42), (53, 52, 29, 28), (54, 53, 28, 27), (55, 54, 27, 26), (57, 56, 25, 24), (58, 57, 24, 23), (59, 58, 23, 22), (61, 60, 51, 52), (62, 61, 52, 53), (63, 62, 53, 54), (64, 63, 54, 55), (67, 66, 57, 58), (68, 67, 58, 59), (70, 69, 60, 61), (71, 70, 61, 62), (72, 71, 62, 63), (73, 72, 63, 64), (74, 73, 64, 65), (75, 74, 65, 66), (76, 75, 66, 67), (77, 76, 67, 68), (1, 0, 78, 79), (2, 1, 79, 80), (3, 2, 80, 81), (4, 3, 81, 82), (5, 4, 82, 83), (6, 5, 83, 84), (7, 6, 84, 85), (8, 7, 85, 86), (9, 8, 86, 87), (10, 9, 87, 88), (11, 10, 88, 89), (12, 11, 89, 90), (13, 12, 90, 91), (14, 13, 91, 92), (15, 14, 92, 93), (16, 15, 93, 94), (17, 16, 94, 95), (18, 17, 95, 96), (19, 18, 96, 97), (0, 19, 97, 78), (79, 78, 98, 99), (80, 79, 99, 100), (81, 80, 100, 101), (82, 81, 101, 102), (83, 82, 102, 103), (84, 83, 103, 104), (85, 84, 104, 105), (86, 85, 105, 106), (87, 86, 106, 107), (88, 87, 107, 108), (90, 89, 109, 110), (91, 90, 110, 111), (92, 91, 111, 112), (93, 92, 112, 113), (94, 93, 113, 114), (95, 94, 114, 115), (96, 95, 115, 116), (97, 96, 116, 117), (78, 97, 117, 98), (102, 101, 119, 120), (103, 102, 120, 121), (104, 103, 121, 122), (105, 104, 122, 123), (106, 105, 123, 124), (107, 106, 124, 125), (108, 107, 125, 126), (111, 110, 127, 128), (112, 111, 128, 129), (113, 112, 129, 130), (114, 113, 130, 131), (115, 114, 131, 132), (116, 115, 132, 133), (117, 116, 133, 134), (98, 117, 134, 118)])
me_untitled.polygons.foreach_set('use_smooth', [True] * 100)
_uv = me_untitled.uv_layers.new(name='UV coord')
_uv.uv.foreach_set('vector', [0.1513, -0.8263, 0.2386, -0.7938, 0.1965, -0.01217, 0.1092, -0.04462, 0.24, -0.8172, 0.3122, -0.8133, 0.3703, -0.3867, 0.3136, -0.3526, 0.3122, -0.8133, 0.3572, -0.8187, 0.4168, -0.3901, 0.3703, -0.3867, 0.3572, -0.8187, 0.4021, -0.8218, 0.4635, -0.3936, 0.4168, -0.3901, 0.4021, -0.8218, 0.4473, -0.8228, 0.5101, -0.3964, 0.4635, -0.3936, 0.4473, -0.8228, 0.4926, -0.8222, 0.5564, -0.3987, 0.5101, -0.3964, 0.4926, -0.8222, 0.5381, -0.8208, 0.602, -0.4005, 0.5564, -0.3987, 1.77, 1.668, 1.769, 1.708, 1.401, 1.76, 1.403, 1.72, 1.769, 1.708, 1.786, 1.784, 1.376, 1.775, 1.401, 1.76, -0.08781, -0.8189, -0.01646, -0.792, -0.1161, -0.05612, -0.1714, -0.03242, -0.01646, -0.792, 0.02878, -0.789, -0.07091, -0.05332, -0.1161, -0.05612, 0.02878, -0.789, 0.07402, -0.7869, -0.02597, -0.05102, -0.07091, -0.05332, 0.07402, -0.7869, 0.1192, -0.7854, 0.01903, -0.04898, -0.02597, -0.05102, 0.1192, -0.7854, 0.1644, -0.7841, 0.06409, -0.04697, 0.01903, -0.04898, 0.127, 0.4941, 0.1721, 0.4962, 0.1458, 1.043, 0.1007, 1.041, -0.05491, 0.4536, 0.03677, 0.4891, -0.02231, 1.041, -0.06781, 1.036, -0.09988, 0.4502, -0.05491, 0.4536, -0.06781, 1.036, -0.1133, 1.032, -0.1448, 0.447, -0.09988, 0.4502, -0.1133, 1.032, -0.1589, 1.028, -0.198, 0.4738, -0.1448, 0.447, -0.1589, 1.028, -0.2046, 1.028, 0.1092, -0.04462, 0.1965, -0.01217, 0.1721, 0.4962, 0.127, 0.4941, 0.06409, -0.04697, 0.1092, -0.04462, 0.127, 0.4941, 0.08186, 0.4917, 0.01903, -0.04898, 0.06409, -0.04697, 0.08186, 0.4917, 0.03677, 0.4891, -0.02597, -0.05102, 0.01903, -0.04898, 0.03677, 0.4891, -0.05491, 0.4536, -0.07091, -0.05332, -0.02597, -0.05102, -0.05491, 0.4536, -0.09988, 0.4502, -0.1161, -0.05612, -0.07091, -0.05332, -0.09988, 0.4502, -0.1448, 0.447, -0.1714, -0.03242, -0.1161, -0.05612, -0.1448, 0.447, -0.198, 0.4738, 0.5738, 1.722, 0.5215, 1.727, -0.08882, 1.721, -0.07366, 1.639, 0.6654, 0.5453, 0.71, 0.5401, 0.7584, 0.8858, 0.6714, 1.008, 0.5787, 0.5831, 0.6654, 0.5453, 0.6714, 1.008, 0.6268, 1.013, 0.4334, 0.5756, 0.4785, 0.5767, 0.4681, 1.011, 0.423, 1.01, 0.3733, 0.5444, 0.4334, 0.5756, 0.423, 1.01, 0.3401, 0.8954, 0.3187, 0.5738, 0.3733, 0.5444, 0.3401, 0.8954, 0.2951, 0.8968, 0.9469, 1.743, 0.9212, 1.758, 0.5227, 1.769, 0.5215, 1.727, 0.9466, 1.703, 0.9469, 1.743, 0.5215, 1.727, 0.5738, 1.722, 0.6156, 0.1233, 0.6604, 0.1181, 0.71, 0.5401, 0.6654, 0.5453, 0.5293, 0.1612, 0.6156, 0.1233, 0.6654, 0.5453, 0.5787, 0.5831, 0.3771, 0.1402, 0.4402, 0.1687, 0.4334, 0.5756, 0.3733, 0.5444, 0.319, 0.1678, 0.3771, 0.1402, 0.3733, 0.5444, 0.3187, 0.5738, 1.401, 1.76, 1.376, 1.775, 0.9212, 1.758, 0.9469, 1.743, 1.403, 1.72, 1.401, 1.76, 0.9469, 1.743, 0.9466, 1.703, 0.5564, -0.3987, 0.602, -0.4005, 0.6604, 0.1181, 0.6156, 0.1233, 0.5101, -0.3964, 0.5564, -0.3987, 0.6156, 0.1233, 0.5293, 0.1612, 0.4635, -0.3936, 0.5101, -0.3964, 0.5293, 0.1612, 0.4847, 0.1654, 0.4168, -0.3901, 0.4635, -0.3936, 0.4847, 0.1654, 0.4402, 0.1687, 0.3703, -0.3867, 0.4168, -0.3901, 0.4402, 0.1687, 0.3771, 0.1402, 0.3136, -0.3526, 0.3703, -0.3867, 0.3771, 0.1402, 0.319, 0.1678, 1.362, 1.595, 1.315, 1.631, 1.367, -0.5939, 1.412, -0.5776, 1.453, 1.613, 1.362, 1.595, 1.412, -0.5776, 1.457, -0.572, 1.494, 1.607, 1.453, 1.613, 1.457, -0.572, 1.502, -0.5782, 1.563, 1.626, 1.494, 1.607, 1.502, -0.5782, 1.547, -0.5953, 1.608, 1.63, 1.563, 1.626, 1.547, -0.5953, 1.591, -0.6223, 1.653, 1.634, 1.608, 1.63, 1.591, -0.6223, 1.635, -0.6563, 1.698, 1.639, 1.653, 1.634, 1.635, -0.6563, 1.678, -0.694, 1.743, 1.645, 1.698, 1.639, 1.678, -0.694, 1.722, -0.7317, 1.788, 1.65, 1.743, 1.645, 1.722, -0.7317, 1.766, -0.766, 0.795, 1.648, 0.7504, 1.641, 0.8771, -0.7715, 0.9227, -0.7962, 0.8827, 1.637, 0.795, 1.648, 0.9227, -0.7962, 0.9682, -0.8116, 0.9253, 1.646, 0.8827, 1.637, 0.9682, -0.8116, 1.014, -0.816, 0.9704, 1.647, 0.9253, 1.646, 1.014, -0.816, 1.058, -0.8091, 1.016, 1.646, 0.9704, 1.647, 1.058, -0.8091, 1.103, -0.7912, 1.061, 1.638, 1.016, 1.646, 1.103, -0.7912, 1.147, -0.7639, 1.136, 1.652, 1.061, 1.638, 1.147, -0.7639, 1.191, -0.7301, 1.181, 1.647, 1.136, 1.652, 1.191, -0.7301, 1.235, -0.6927, 1.225, 1.641, 1.181, 1.647, 1.235, -0.6927, 1.279, -0.6551, 1.27, 1.635, 1.225, 1.641, 1.279, -0.6551, 1.322, -0.6212, 1.315, 1.631, 1.27, 1.635, 1.322, -0.6212, 1.367, -0.5939, 0.00613, 1.153, -0.03975, 1.139, -0.01733, 1.053, 0.06839, 1.08, 0.04441, 1.178, 0.00613, 1.153, 0.06839, 1.08, 0.1392, 1.12, 0.07085, 1.215, 0.04441, 1.178, 0.1392, 1.12, 0.1894, 1.174, 0.08114, 1.262, 0.07085, 1.215, 0.1894, 1.174, 0.2145, 1.237, 0.0718, 1.313, 0.08114, 1.262, 0.2145, 1.237, 0.2101, 1.306, 0.04558, 1.362, 0.0718, 1.313, 0.2101, 1.306, 0.1783, 1.375, 0.005897, 1.404, 0.04558, 1.362, 0.1783, 1.375, 0.1221, 1.439, -0.0421, 1.436, 0.005897, 1.404, 0.1221, 1.439, 0.04716, 1.493, -0.0931, 1.458, -0.0421, 1.436, 0.04716, 1.493, -0.03985, 1.534, -0.1434, 1.471, -0.0931, 1.458, -0.03985, 1.534, -0.1317, 1.559, -0.3247, 1.339, -0.2986, 1.376, -0.384, 1.42, -0.4341, 1.356, -0.3351, 1.295, -0.3247, 1.339, -0.4341, 1.356, -0.4605, 1.288, -0.3268, 1.247, -0.3351, 1.295, -0.4605, 1.288, -0.4597, 1.22, -0.2988, 1.203, -0.3268, 1.247, -0.4597, 1.22, -0.4294, 1.157, -0.2559, 1.168, -0.2988, 1.203, -0.4294, 1.157, -0.3737, 1.105, -0.2033, 1.144, -0.2559, 1.168, -0.3737, 1.105, -0.2975, 1.068, -0.1468, 1.133, -0.2033, 1.144, -0.2975, 1.068, -0.2077, 1.046, -0.09126, 1.132, -0.1468, 1.133, -0.2077, 1.046, -0.1118, 1.041, -0.03975, 1.139, -0.09126, 1.132, -0.1118, 1.041, -0.01733, 1.053, -0.1949, -0.2387, -0.2131, -0.1731, -0.3518, -0.2531, -0.3336, -0.3188, -0.1898, -0.308, -0.1949, -0.2387, -0.3336, -0.3188, -0.3285, -0.3881, -0.1924, -0.3841, -0.1898, -0.308, -0.3285, -0.3881, -0.331, -0.4642, -0.197, -0.469, -0.1924, -0.3841, -0.331, -0.4642, -0.3357, -0.5491, -0.1992, -0.5613, -0.197, -0.469, -0.3357, -0.5491, -0.3379, -0.6414, -0.1958, -0.6573, -0.1992, -0.5613, -0.3379, -0.6414, -0.3344, -0.7374, -0.1845, -0.7518, -0.1958, -0.6573, -0.3344, -0.7374, -0.3232, -0.8319, -0.6696, 1.789, -0.7374, 1.817, -0.8023, 1.67, -0.7346, 1.643, -0.6024, 1.778, -0.6696, 1.789, -0.7346, 1.643, -0.6673, 1.632, -0.533, 1.78, -0.6024, 1.778, -0.6673, 1.632, -0.5979, 1.634, -0.4575, 1.791, -0.533, 1.78, -0.5979, 1.634, -0.5225, 1.645, -0.3737, 1.805, -0.4575, 1.791, -0.5225, 1.645, -0.4386, 1.658, -0.2821, 1.817, -0.3737, 1.805, -0.4386, 1.658, -0.347, 1.67, -0.1862, 1.823, -0.2821, 1.817, -0.347, 1.67, -0.2512, 1.677, -0.09106, 1.822, -0.1862, 1.823, -0.2512, 1.677, -0.156, 1.676])
me_untitled.materials.append(mat_lambert4)
me_untitled.use_remesh_preserve_volume = False
me_untitled.use_remesh_preserve_attributes = False
me_untitled.use_mirror_vertex_groups = False
me_untitled.update()
me_untitled_004 = bpy.data.meshes.new('Untitled.004')
me_untitled_004.from_pydata([(0.261, -1.748, -0.08479), (0.222, -1.748, -0.1613), (0.1613, -1.748, -0.222), (0.08479, -1.748, -0.261), (0.0, -1.748, -0.2744), (-0.08479, -1.748, -0.261), (-0.1613, -1.748, -0.222), (-0.222, -1.748, -0.1613), (-0.261, -1.748, -0.08479), (-0.2744, -1.748, 0.0), (-0.261, -1.748, 0.08479), (-0.222, -1.748, 0.1613), (-0.1613, -1.748, 0.222), (-0.08479, -1.748, 0.261), (-8.177e-09, -1.748, 0.2744), (-0.1417, -1.811, 0.1987), (0.1613, -1.748, 0.222), (0.222, -1.748, 0.1613), (0.261, -1.748, 0.08479), (0.2744, -1.748, 0.0), (0.222, 1.748, -0.1613), (0.1613, 1.748, -0.222), (0.1555, 1.534, -0.2963), (0.07066, 1.534, -0.3098), (-0.08479, 1.748, -0.261), (-0.1613, 1.748, -0.222), (-0.222, 1.748, -0.1613), (-0.261, 1.748, -0.08479), (-0.2706, 1.536, 0.1077), (-0.2572, 1.536, 0.1925), (0.08479, 1.748, 0.261), (0.1613, 1.748, 0.222), (0.222, 1.748, 0.1613), (0.261, 1.748, 0.08479), (0.2744, 1.748, 0.0), (0.0, -1.748, 0.0), (0.1613, 0.7071, -0.222), (0.222, 0.7071, -0.1613), (0.261, 0.7071, -0.08479), (0.2744, 0.7071, 0.0), (0.261, 0.7071, 0.08479), (0.222, 0.7071, 0.1613), (0.1613, 0.7071, 0.222), (0.08479, 0.7071, 0.261), (0.1613, -0.2604, -0.222), (0.222, -0.2604, -0.1613), (0.261, -0.2604, -0.08479), (0.2744, -0.2604, 0.0), (0.261, -0.2604, 0.08479), (0.222, -0.2604, 0.1613), (0.1613, -0.2604, 0.222), (-0.1417, -0.3237, 0.1987), (-0.05355, 0.909, 0.1808), (-0.261, 0.9214, 0.08479), (-0.2744, 0.9214, 0.0), (-0.261, 0.9214, -0.08479), (-0.222, 0.9214, -0.1613), (-0.1613, 0.9214, -0.222), (-0.08479, 0.9214, -0.261), (0.0, 0.9214, -0.2744), (0.08479, 0.9214, -0.261), (-0.05355, 0.09669, 0.1808), (-0.261, 0.109, 0.08479), (-0.2744, 0.109, 0.0), (-0.261, 0.109, -0.08479), (-0.222, 0.109, -0.1613), (-0.1613, 0.109, -0.222), (-0.08479, 0.109, -0.261), (0.0, 0.109, -0.2744), (0.08479, 0.109, -0.261), (-0.222, -0.8797, 0.1613), (-0.261, -0.8797, 0.08479), (-0.2744, -0.8797, 0.0), (-0.261, -0.8797, -0.08479), (-0.222, -0.8797, -0.1613), (-0.1613, -0.8797, -0.222), (-0.08479, -0.8797, -0.261), (0.0, -0.8797, -0.2744), (0.08479, -0.8797, -0.261)], [], [(1, 2, 44, 45), (3, 4, 77, 78), (4, 5, 76, 77), (5, 6, 75, 76), (6, 7, 74, 75), (7, 8, 73, 74), (8, 9, 72, 73), (9, 10, 71, 72), (10, 11, 70, 71), (15, 16, 50, 51), (16, 17, 49, 50), (17, 18, 48, 49), (18, 19, 47, 48), (19, 0, 46, 47), (11, 10, 35), (12, 11, 35), (13, 12, 35), (14, 13, 35), (15, 14, 35), (16, 15, 35), (37, 36, 21, 20), (40, 39, 34, 33), (41, 40, 33, 32), (42, 41, 32, 31), (43, 42, 31, 30), (45, 44, 36, 37), (46, 45, 37, 38), (47, 46, 38, 39), (48, 47, 39, 40), (49, 48, 40, 41), (50, 49, 41, 42), (51, 50, 42, 43), (54, 53, 29, 28), (55, 54, 28, 27), (56, 55, 27, 26), (58, 57, 25, 24), (59, 58, 24, 23), (60, 59, 23, 22), (62, 61, 52, 53), (63, 62, 53, 54), (64, 63, 54, 55), (65, 64, 55, 56), (68, 67, 58, 59), (69, 68, 59, 60), (71, 70, 61, 62), (72, 71, 62, 63), (73, 72, 63, 64), (74, 73, 64, 65), (75, 74, 65, 66), (76, 75, 66, 67), (77, 76, 67, 68), (78, 77, 68, 69)])
me_untitled_004.polygons.foreach_set('use_smooth', [True] * 52)
_uv = me_untitled_004.uv_layers.new(name='map1')
_uv.uv.foreach_set('vector', [0.6509, 0.04414, 0.6777, 0.04414, 0.6777, 0.4176, 0.6509, 0.4176, 0.465, 0.9218, 0.4275, 0.9218, 0.4275, 0.7038, 0.465, 0.7038, 0.4275, 0.9218, 0.39, 0.9218, 0.39, 0.7038, 0.4275, 0.7038, 0.39, 0.9218, 0.3562, 0.9218, 0.3562, 0.7038, 0.39, 0.7038, 0.3562, 0.9218, 0.3293, 0.9218, 0.3293, 0.7038, 0.3562, 0.7038, 0.6872, 0.04414, 0.721, 0.04414, 0.721, 0.2621, 0.6872, 0.2621, 0.721, 0.04414, 0.7585, 0.04414, 0.7585, 0.2621, 0.721, 0.2621, 0.7585, 0.04414, 0.796, 0.04414, 0.796, 0.2621, 0.7585, 0.2621, 0.796, 0.04414, 0.8298, 0.04414, 0.8298, 0.2621, 0.796, 0.2621, 0.1589, 0.04414, 0.2928, 0.06005, 0.2928, 0.4335, 0.1589, 0.4176, 0.2928, 0.06005, 0.3197, 0.06005, 0.3197, 0.4335, 0.2928, 0.4335, 0.5083, 0.04414, 0.5421, 0.04414, 0.5421, 0.4176, 0.5083, 0.4176, 0.5421, 0.04414, 0.5796, 0.04414, 0.5796, 0.4176, 0.5421, 0.4176, 0.5796, 0.04414, 0.6171, 0.04414, 0.6171, 0.4176, 0.5796, 0.4176, 0.5082, 0.2282, 0.4744, 0.2379, 0.4369, 0.1724, 0.535, 0.2129, 0.5082, 0.2282, 0.4369, 0.1724, 0.5782, 0.1691, 0.5444, 0.1593, 0.6157, 0.1036, 0.6157, 0.1724, 0.5782, 0.1691, 0.6157, 0.1036, 0.6265, 0.1225, 0.6892, 0.1036, 0.6892, 0.1724, 0.535, 0.132, 0.5248, 0.208, 0.4369, 0.1724, 0.6509, 0.6605, 0.6777, 0.6605, 0.6777, 0.9218, 0.6509, 0.9218, 0.5421, 0.6605, 0.5796, 0.6605, 0.5796, 0.9218, 0.5421, 0.9218, 0.5083, 0.6605, 0.5421, 0.6605, 0.5421, 0.9218, 0.5083, 0.9218, 0.2928, 0.6764, 0.3197, 0.6764, 0.3197, 0.9377, 0.2928, 0.9377, 0.259, 0.6764, 0.2928, 0.6764, 0.2928, 0.9377, 0.259, 0.9377, 0.6509, 0.4176, 0.6777, 0.4176, 0.6777, 0.6605, 0.6509, 0.6605, 0.6171, 0.4176, 0.6509, 0.4176, 0.6509, 0.6605, 0.6171, 0.6605, 0.5796, 0.4176, 0.6171, 0.4176, 0.6171, 0.6605, 0.5796, 0.6605, 0.5421, 0.4176, 0.5796, 0.4176, 0.5796, 0.6605, 0.5421, 0.6605, 0.5083, 0.4176, 0.5421, 0.4176, 0.5421, 0.6605, 0.5083, 0.6605, 0.2928, 0.4335, 0.3197, 0.4335, 0.3197, 0.6764, 0.2928, 0.6764, 0.1589, 0.4176, 0.2928, 0.4335, 0.2928, 0.6764, 0.259, 0.6764, 0.7585, 0.7142, 0.796, 0.7142, 0.8437, 0.8685, 0.8062, 0.8685, 0.721, 0.7142, 0.7585, 0.7142, 0.8062, 0.8685, 0.721, 0.9218, 0.6872, 0.7142, 0.721, 0.7142, 0.721, 0.9218, 0.6872, 0.9218, 0.39, 0.2517, 0.3562, 0.2517, 0.3562, 0.04415, 0.39, 0.04415, 0.4275, 0.2517, 0.39, 0.2517, 0.39, 0.04415, 0.4587, 0.09792, 0.465, 0.2517, 0.4275, 0.2517, 0.4587, 0.09792, 0.4962, 0.09792, 0.8544, 0.04724, 0.3046, 0.1036, 0.3046, 0.3075, 0.8544, 0.2512, 0.7585, 0.5103, 0.796, 0.5103, 0.796, 0.7142, 0.7585, 0.7142, 0.721, 0.5103, 0.7585, 0.5103, 0.7585, 0.7142, 0.721, 0.7142, 0.6872, 0.5103, 0.721, 0.5103, 0.721, 0.7142, 0.6872, 0.7142, 0.4275, 0.4556, 0.39, 0.4556, 0.39, 0.2517, 0.4275, 0.2517, 0.465, 0.4556, 0.4275, 0.4556, 0.4275, 0.2517, 0.465, 0.2517, 0.796, 0.2621, 0.8298, 0.2621, 0.8385, 0.5072, 0.796, 0.5103, 0.7585, 0.2621, 0.796, 0.2621, 0.796, 0.5103, 0.7585, 0.5103, 0.721, 0.2621, 0.7585, 0.2621, 0.7585, 0.5103, 0.721, 0.5103, 0.6872, 0.2621, 0.721, 0.2621, 0.721, 0.5103, 0.6872, 0.5103, 0.3562, 0.7038, 0.3293, 0.7038, 0.3293, 0.4556, 0.3562, 0.4556, 0.39, 0.7038, 0.3562, 0.7038, 0.3562, 0.4556, 0.39, 0.4556, 0.4275, 0.7038, 0.39, 0.7038, 0.39, 0.4556, 0.4275, 0.4556, 0.465, 0.7038, 0.4275, 0.7038, 0.4275, 0.4556, 0.465, 0.4556])
me_untitled_004.materials.append(mat_lambert4)
me_untitled_004.use_remesh_preserve_volume = False
me_untitled_004.use_remesh_preserve_attributes = False
me_untitled_004.use_mirror_vertex_groups = False
me_untitled_004.update()

# ---- objects
ob_pcylinder2 = bpy.data.objects.new('pCylinder2', me_untitled_002)
ob_pcylinder6 = bpy.data.objects.new('pCylinder6', me_untitled_003)
ob_pcylinder4 = bpy.data.objects.new('pCylinder4', me_untitled_001)
ob_pcylinder8 = bpy.data.objects.new('pCylinder8', me_untitled)
ob_pcylinder7 = bpy.data.objects.new('pCylinder7', me_untitled_004)

# ---- transforms, parenting, visibility, modifiers, constraints
ob_pcylinder2.location = (-1.972, -0.8442, 1.082)
ob_pcylinder2.rotation_euler = (2.635, 0.06704, 0.2533)
ob_pcylinder2.scale = (1.0, 1.0, 1.0)
ob_pcylinder2.color = (0.8, 0.8, 0.8, 1.0)
ob_pcylinder2.lineart.crease_threshold = 0.0
ob_pcylinder6.location = (-1.412, -1.291, 0.7918)
ob_pcylinder6.rotation_euler = (0.173, 1.053, -3.038)
ob_pcylinder6.scale = (1.828, 1.0, 1.83)
ob_pcylinder6.color = (0.8, 0.8, 0.8, 1.0)
ob_pcylinder6.lineart.crease_threshold = 0.0
ob_pcylinder4.location = (-2.873, 0.7391, 1.162)
ob_pcylinder4.rotation_euler = (2.715, -0.2261, -1.032)
ob_pcylinder4.scale = (1.828, 1.0, 1.83)
ob_pcylinder4.color = (0.8, 0.8, 0.8, 1.0)
ob_pcylinder4.lineart.crease_threshold = 0.0
ob_pcylinder8.location = (-2.873, -1.863, 1.929)
ob_pcylinder8.rotation_euler = (2.844, 0.08084, -0.4175)
ob_pcylinder8.scale = (1.828, 1.0, 1.83)
ob_pcylinder8.color = (0.8, 0.8, 0.8, 1.0)
ob_pcylinder8.lineart.crease_threshold = 0.0
ob_pcylinder7.location = (0.5533, 1.251, 1.498)
ob_pcylinder7.rotation_euler = (0.8853, -0.5288, -1.557)
ob_pcylinder7.scale = (1.828, 1.0, 1.83)
ob_pcylinder7.color = (0.8, 0.8, 0.8, 1.0)
ob_pcylinder7.lineart.crease_threshold = 0.0

# ---- collection membership
col_collection_1.objects.link(ob_pcylinder2)
col_collection_1.objects.link(ob_pcylinder6)
col_collection_1.objects.link(ob_pcylinder4)
col_collection_1.objects.link(ob_pcylinder8)
col_collection_1.objects.link(ob_pcylinder7)

# ---- scene / render settings (as saved in the file)
scene.frame_start = 1; scene.frame_end = 250; scene.frame_set(1)
scene.render.engine = 'BLENDER_EEVEE_NEXT'
scene.render.image_settings.compression = 90
scene.render.resolution_percentage = 50
scene.render.dither_intensity = 0.0
scene.cycles.use_denoising = False
scene.cycles.samples = 10
scene.cycles.sampling_pattern = 'TABULATED_SOBOL'
scene.cycles.light_sampling_threshold = 0.0
scene.cycles.use_adaptive_sampling = False
scene.cycles.use_light_tree = False
scene.cycles.blur_glossy = 0.0
scene.cycles.volume_bounces = 1
scene.cycles.pixel_filter_type = 'GAUSSIAN'
scene.cycles.sample_clamp_indirect = 0.0
scene.view_settings.view_transform = 'Standard'
bpy.context.view_layer.update()

# ---- added for rendering (the .blend has no active camera and no usable light): camera, sun
cam_auto = bpy.data.cameras.new('AutoCamera')
cam_auto.lens = 50.0
cam_auto.sensor_width = 36.0
cam_auto.clip_end = 1000.0
ob_auto_camera = bpy.data.objects.new('AutoCamera', cam_auto)
scene.collection.objects.link(ob_auto_camera)
ob_auto_camera.location = (15.1181, -16.979, 12.8103)
ob_auto_camera.rotation_euler = (1.09748, -7.21219e-08, 0.694738)
scene.camera = ob_auto_camera
light_auto_sun = bpy.data.lights.new('AutoSun', 'SUN')
light_auto_sun.energy = 3.0
light_auto_sun.angle = 0.0523599
ob_auto_sun = bpy.data.objects.new('AutoSun', light_auto_sun)
scene.collection.objects.link(ob_auto_sun)
ob_auto_sun.rotation_euler = (0.872665, 0.174533, 0.523599)
bpy.context.view_layer.update()
